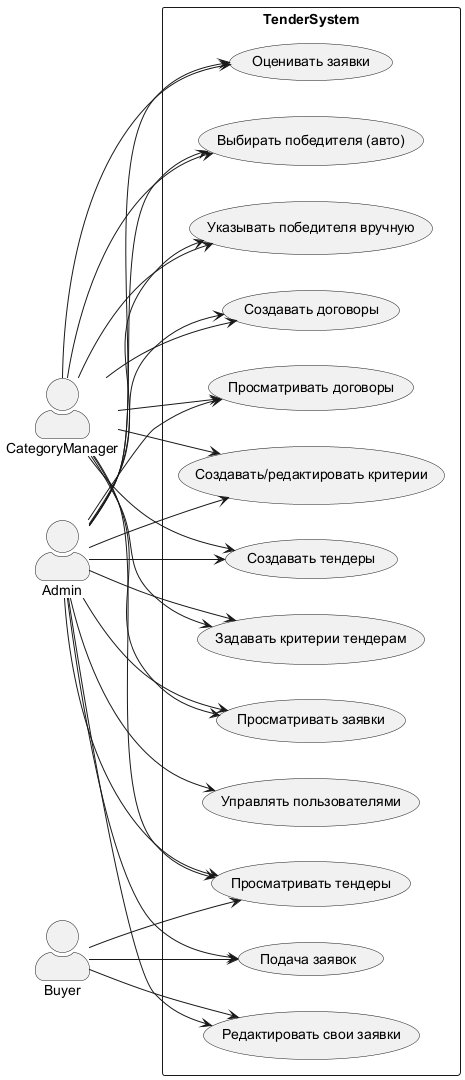

The diagram above was rendered by PlantUML. Its source (embedded in the PNG):
@startuml
left to right direction
skinparam packageStyle rectangle
skinparam actorStyle awesome

actor Admin
actor CategoryManager
actor Buyer

rectangle TenderSystem {
  
  usecase "Управлять пользователями" as UC1
  usecase "Создавать/редактировать критерии" as UC2
  usecase "Создавать тендеры" as UC3
  usecase "Задавать критерии тендерам" as UC4
  usecase "Просматривать тендеры" as UC5
  usecase "Просматривать заявки" as UC6
  usecase "Оценивать заявки" as UC7
  usecase "Выбирать победителя (авто)" as UC8
  usecase "Указывать победителя вручную" as UC9
  usecase "Создавать договоры" as UC10
  usecase "Просматривать договоры" as UC11
  usecase "Подача заявок" as UC12
  usecase "Редактировать свои заявки" as UC13
}

Admin --> UC1
Admin --> UC2
Admin --> UC3
Admin --> UC4
Admin --> UC5
Admin --> UC6
Admin --> UC7
Admin --> UC8
Admin --> UC9
Admin --> UC10
Admin --> UC11
Admin --> UC12
Admin --> UC13

CategoryManager --> UC2
CategoryManager --> UC3
CategoryManager --> UC4
CategoryManager --> UC5
CategoryManager --> UC6
CategoryManager --> UC7
CategoryManager --> UC8
CategoryManager --> UC9
CategoryManager --> UC10
CategoryManager --> UC11

Buyer --> UC5
Buyer --> UC12
Buyer --> UC13

@enduml